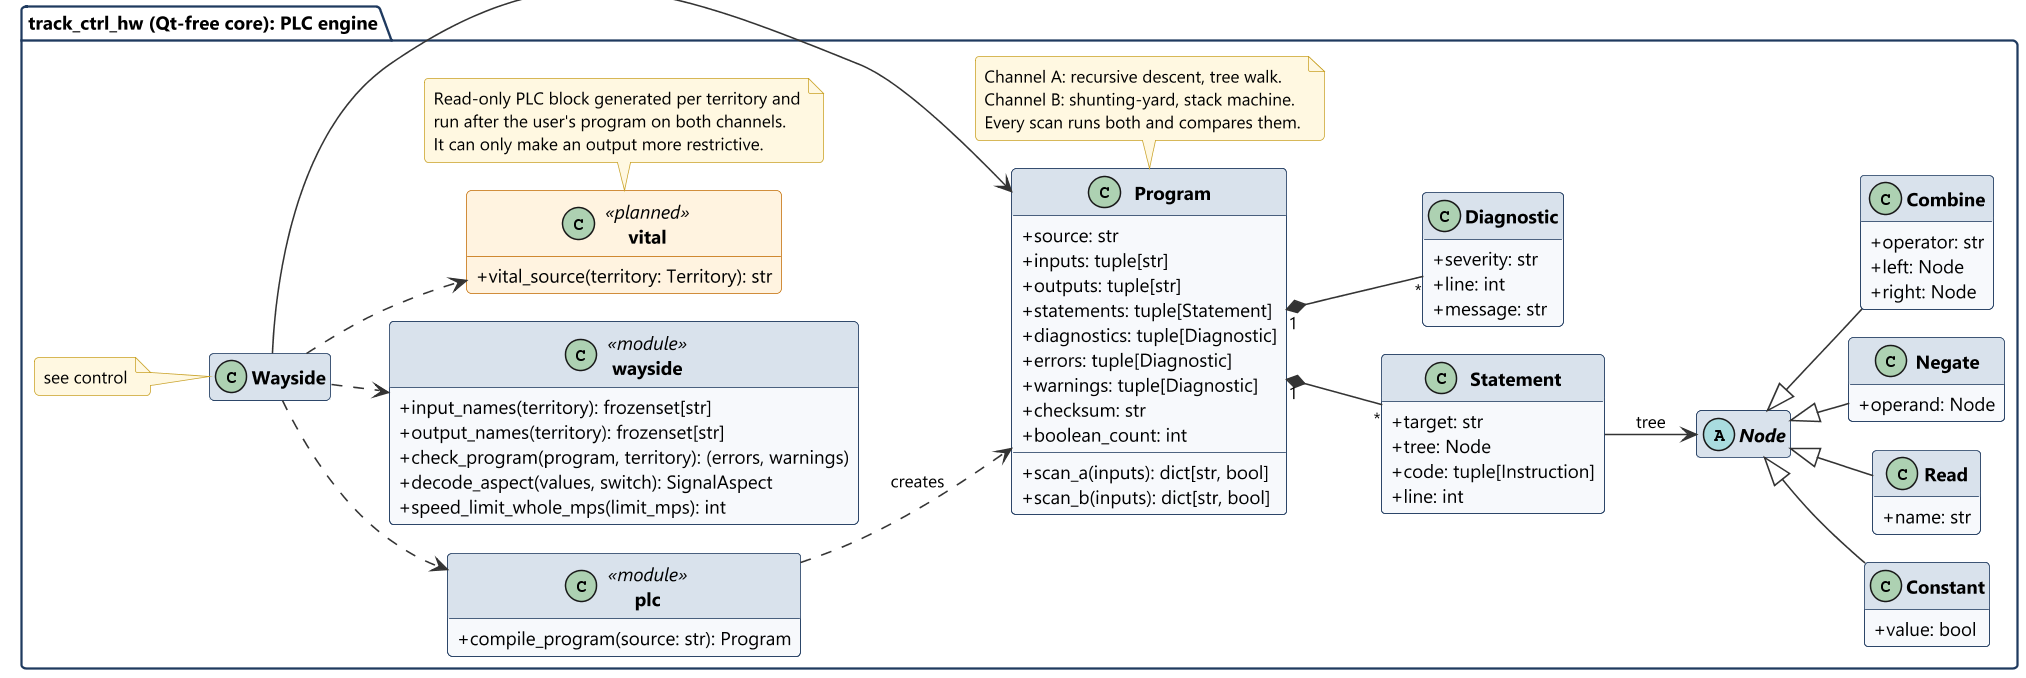

The diagram above was rendered by PlantUML. Its source (embedded in the PNG):
@startuml class_core_plc
!include ../style.iuml
hide empty members
left to right direction

package "track_ctrl_hw (Qt-free core): PLC engine" {
  class Wayside
  note left of Wayside : see control

  class plc <<module>> {
    +compile_program(source: str): Program
  }

  class "wayside" as wayside_io <<module>> {
    +input_names(territory): frozenset[str]
    +output_names(territory): frozenset[str]
    +check_program(program, territory): (errors, warnings)
    +decode_aspect(values, switch): SignalAspect
    +speed_limit_whole_mps(limit_mps): int
  }

  class vital <<planned>> {
    +vital_source(territory: Territory): str
  }
  note bottom of vital
    Read-only PLC block generated per territory and
    run after the user's program on both channels.
    It can only make an output more restrictive.
  end note

  class Program {
    +source: str
    +inputs: tuple[str]
    +outputs: tuple[str]
    +statements: tuple[Statement]
    +diagnostics: tuple[Diagnostic]
    +errors: tuple[Diagnostic]
    +warnings: tuple[Diagnostic]
    +checksum: str
    +boolean_count: int
    +scan_a(inputs): dict[str, bool]
    +scan_b(inputs): dict[str, bool]
  }
  note bottom of Program
    Channel A: recursive descent, tree walk.
    Channel B: shunting-yard, stack machine.
    Every scan runs both and compares them.
  end note

  class Statement {
    +target: str
    +tree: Node
    +code: tuple[Instruction]
    +line: int
  }

  class Diagnostic {
    +severity: str
    +line: int
    +message: str
  }

  abstract class Node
  class Constant {
    +value: bool
  }
  class Read {
    +name: str
  }
  class Negate {
    +operand: Node
  }
  class Combine {
    +operator: str
    +left: Node
    +right: Node
  }
}

Wayside ..> plc
Wayside ..> wayside_io
Wayside ..> vital
Wayside --> Program
plc ..> Program : creates
Program "1" *-- "*" Statement
Program "1" *-- "*" Diagnostic
Statement --> Node : tree
Node <|-- Constant
Node <|-- Read
Node <|-- Negate
Node <|-- Combine
@enduml